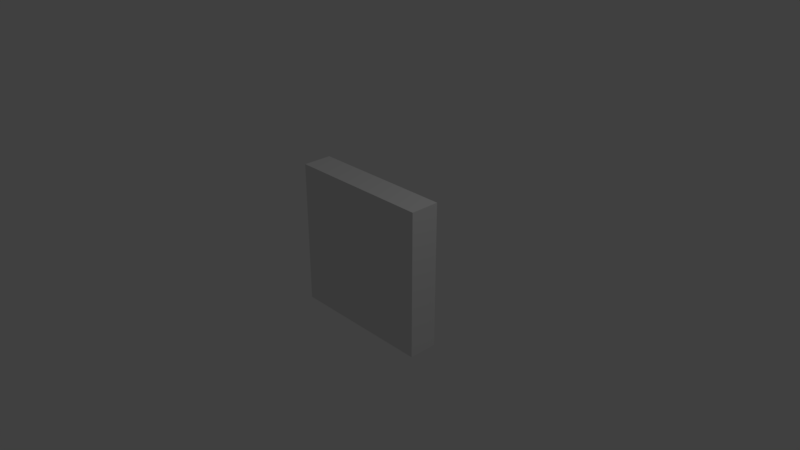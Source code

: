 # Source: FirstSkel_RiggingParenting_Moving.blend  (saved by Blender 2.79.0; exported with 4.5.12 LTS)
import bpy
from mathutils import Matrix  # noqa: F401  (used for matrix-valued properties, if any)

bpy.ops.wm.read_factory_settings(use_empty=True)
scene = bpy.context.scene
scene.name = 'Scene'

# ---- collections
col_collection_1 = bpy.data.collections.new('Collection 1'); scene.collection.children.link(col_collection_1)

# ---- materials (node trees are filled in below, after node groups)
mat_material = bpy.data.materials.new('Material')
mat_material.alpha_threshold = 0.0
mat_material.use_transparent_shadow = False
mat_material.roughness = 0.5
mat_material.line_color = (0.0, 0.0, 0.0, 1.0)

# ---- material node trees

# ---- world
world_world = bpy.data.worlds.new('World'); scene.world = world_world
world_world.color = (0.05088, 0.05088, 0.05088)
world_world.use_sun_shadow = False
world_world.sun_shadow_jitter_overblur = 0.0
world_world.cycles.sampling_method = 'MANUAL'

# ---- cameras
cam_camera = bpy.data.cameras.new('Camera')
cam_camera.clip_end = 100.0
cam_camera.lens = 35.0
cam_camera.sensor_width = 32.0
cam_camera.sensor_height = 18.0
cam_camera.ortho_scale = 7.314
cam_camera.dof.focus_distance = 0.0
cam_camera.dof.aperture_fstop = 128.0

# ---- lights
light_lamp = bpy.data.lights.new('Lamp', 'POINT')
light_lamp.transmission_factor = 0.0
light_lamp.cutoff_distance = 30.0
light_lamp.energy = 100.0
light_lamp.shadow_buffer_clip_start = 1.001
light_lamp.shadow_soft_size = 0.1
light_lamp.shadow_maximum_resolution = 0.006
light_lamp.use_absolute_resolution = True

# ---- meshes
me_cube = bpy.data.meshes.new('Cube')
me_cube.from_pydata([(0.8992, -0.5032, -0.8992), (1.0, -1.0, -1.0), (-1.0, -1.0, -1.0), (-0.8992, -0.5032, -0.8992), (0.8992, -0.5032, 0.8992), (1.0, -1.0, 1.0), (-1.0, -1.0, 1.0), (-0.8992, -0.5032, 0.8992), (1.0, 1.0, -1.0), (-1.0, 1.0, -1.0), (1.0, 1.0, 1.0), (-1.0, 1.0, 1.0), (0.9091, 1.0, -0.9091), (-0.9091, 1.0, -0.9091), (0.9091, 1.0, 0.9091), (-0.9091, 1.0, 0.9091), (0.8992, -0.5032, -0.8992), (-0.8992, -0.5032, -0.8992), (0.8992, -0.5032, 0.8992), (-0.8992, -0.5032, 0.8992), (0.8381, 0.4603, -0.8807), (-0.867, 0.4603, -0.8807), (0.8381, 0.4603, 0.8245), (-0.867, 0.4603, 0.8245), (0.8381, 1.104, -0.8807), (-0.867, 1.104, -0.8807), (0.8381, 1.104, 0.8245), (-0.867, 1.104, 0.8245)], [], [(8, 1, 2, 9), (10, 11, 6, 5), (8, 10, 5, 1), (1, 5, 6, 2), (2, 6, 11, 9), (4, 0, 3, 7), (13, 12, 8, 9), (12, 14, 10, 8), (15, 13, 9, 11), (14, 15, 11, 10), (3, 0, 12, 13), (0, 4, 14, 12), (7, 3, 13, 15), (4, 7, 15, 14), (18, 16, 17, 19), (22, 23, 21, 20), (26, 24, 25, 27), (21, 23, 27, 25), (20, 21, 25, 24), (23, 22, 26, 27), (22, 20, 24, 26)])
me_cube.materials.append(mat_material)
me_cube.use_remesh_preserve_volume = False
me_cube.use_remesh_preserve_attributes = False
me_cube.use_mirror_vertex_groups = False
me_cube.update()
arm_armature = bpy.data.armatures.new('Armature')  # bones are not reproduced

# ---- objects
ob_armature = bpy.data.objects.new('Armature', arm_armature)
ob_model = bpy.data.objects.new('Model', me_cube)
ob_lamp = bpy.data.objects.new('Lamp', light_lamp)
ob_camera = bpy.data.objects.new('Camera', cam_camera)

# ---- transforms, parenting, visibility, modifiers, constraints
ob_armature.location = (-0.1551, 0.464, -0.2168)
ob_armature.show_in_front = True
ob_armature.lineart.crease_threshold = 0.0
ob_model.parent = ob_armature
ob_model.matrix_parent_inverse = Matrix(((1.0, 0.0, 0.0, 0.1551), (0.0, 1.0, 0.0, -0.464), (0.0, 0.0, 1.0, 0.2168), (0.0, 0.0, 0.0, 1.0)))
ob_model.location = (0.0, 0.0, 0.0)
ob_model.scale = (1.0, 0.2, 1.0)
ob_model.lock_rotations_4d = False
ob_model.empty_display_type = 'ARROWS'
ob_model.lineart.crease_threshold = 0.0
_vg = ob_model.vertex_groups.new(name='Bone')
_vg.add([20, 21, 22, 23, 24, 25, 26, 27], 1.0, 'REPLACE')
_m = ob_model.modifiers.new('Armature', 'ARMATURE')
_m.object = ob_armature
ob_lamp.location = (4.076, 1.005, 5.904)
ob_lamp.rotation_euler = (0.6503, 0.05522, 1.866)
ob_lamp.lock_rotations_4d = False
ob_lamp.empty_display_type = 'ARROWS'
ob_lamp.color = (0.0, 0.0, 0.0, 0.0)
ob_lamp.lineart.crease_threshold = 0.0
ob_camera.location = (7.481, -6.508, 5.344)
ob_camera.rotation_euler = (1.109, 0.0, 0.8149)
ob_camera.lock_rotations_4d = False
ob_camera.empty_display_type = 'ARROWS'
ob_camera.color = (0.0, 0.0, 0.0, 0.0)
ob_camera.display_type = 'WIRE'
ob_camera.lineart.crease_threshold = 0.0

# ---- collection membership
col_collection_1.objects.link(ob_armature)
col_collection_1.objects.link(ob_model)
col_collection_1.objects.link(ob_lamp)
col_collection_1.objects.link(ob_camera)

# ---- scene / render settings (as saved in the file)
scene.camera = ob_camera
scene.frame_start = 1; scene.frame_end = 250; scene.frame_set(1)
scene.render.engine = 'BLENDER_EEVEE_NEXT'
scene.render.resolution_percentage = 50
scene.render.dither_intensity = 0.0
scene.cycles.use_denoising = False
scene.cycles.samples = 128
scene.cycles.sampling_pattern = 'TABULATED_SOBOL'
scene.cycles.use_adaptive_sampling = False
scene.cycles.use_light_tree = False
scene.cycles.blur_glossy = 0.0
scene.cycles.sample_clamp_indirect = 0.0
scene.view_settings.view_transform = 'Standard'
bpy.context.view_layer.update()
